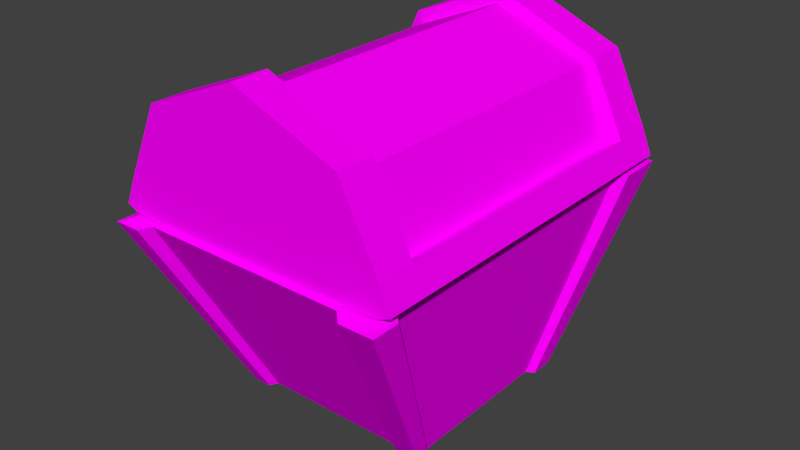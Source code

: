 # Source: AnimatedChest.blend  (saved by Blender 2.76.0; exported with 4.5.12 LTS)
import bpy
from mathutils import Matrix  # noqa: F401  (used for matrix-valued properties, if any)

bpy.ops.wm.read_factory_settings(use_empty=True)
scene = bpy.context.scene
scene.name = 'Scene'

# ---- collections
col_collection_1 = bpy.data.collections.new('Collection 1'); scene.collection.children.link(col_collection_1)

# ---- images (referenced by path relative to the original .blend; pixels are not part of the script)
import os
ASSET_DIR = os.environ.get("B2B_ASSET_DIR", "")  # directory of the original .blend (textures are referenced by path, not embedded)
HERE = os.path.dirname(os.path.abspath(__file__))  # packed textures are extracted next to this script under _unpacked/

def load_image(name, relpath, width, height, colorspace="sRGB"):
    """Load a texture the original file referenced (path relative to the .blend, or extracted next to this script)."""
    p = next((c for c in (os.path.join(HERE, relpath), os.path.join(ASSET_DIR, relpath)) if relpath and os.path.exists(c)), "")
    if p:
        img = bpy.data.images.load(p, check_existing=True)
        img.name = name
    else:  # same state as the original file: an image datablock whose file is absent (Cycles renders it pink)
        img = bpy.data.images.new(name, width, height)
        img.source = "FILE"
        img.filepath = "//" + (relpath or name)
    img.colorspace_settings.name = colorspace
    return img
img_chesttexture_png_001 = load_image('ChestTexture.png.001', 'Textures/ChestTexture.png', 1024, 1024, 'sRGB')

# ---- materials (node trees are filled in below, after node groups)
mat_material = bpy.data.materials.new('Material')
mat_material.alpha_threshold = 0.0
mat_material.roughness = 0.5
mat_material_001 = bpy.data.materials.new('Material.001')
mat_material_001.alpha_threshold = 0.0
mat_material_001.roughness = 0.5
mat_material_002 = bpy.data.materials.new('Material.002')
mat_material_002.alpha_threshold = 0.0
mat_material_002.roughness = 0.5

# ---- material node trees
mat_material.use_nodes = True; mat_material.node_tree.nodes.clear()
_N = mat_material.node_tree.nodes; _L = mat_material.node_tree.links
n0 = _N.new('ShaderNodeOutputMaterial'); n0.name = 'Material Output'; n0.location = (300, 300)
n1 = _N.new('ShaderNodeBsdfAnisotropic'); n1.name = 'Glossy BSDF'; n1.location = (10, 300)
n1.distribution = 'BECKMANN'
n1.inputs[0].default_value = (0.8, 0.647, 0.1454, 1.0)
n1.inputs[1].default_value = 0.6594
_L.new(n1.outputs[0], n0.inputs[0])
n0.is_active_output = True
mat_material_001.use_nodes = True; mat_material_001.node_tree.nodes.clear()
_N = mat_material_001.node_tree.nodes; _L = mat_material_001.node_tree.links
n0 = _N.new('ShaderNodeOutputMaterial'); n0.name = 'Material Output'; n0.location = (300, 300)
n1 = _N.new('ShaderNodeBsdfDiffuse'); n1.name = 'Diffuse BSDF'; n1.location = (10, 300)
n2 = _N.new('ShaderNodeTexImage'); n2.name = 'Image Texture'; n2.location = (-180, 300)
n2.width = 140
n2.image = img_chesttexture_png_001
_L.new(n1.outputs[0], n0.inputs[0])
_L.new(n2.outputs[0], n1.inputs[0])
n0.is_active_output = True
mat_material_002.use_nodes = True; mat_material_002.node_tree.nodes.clear()
_N = mat_material_002.node_tree.nodes; _L = mat_material_002.node_tree.links
n0 = _N.new('ShaderNodeOutputMaterial'); n0.name = 'Material Output'; n0.location = (300, 300)
n1 = _N.new('ShaderNodeBsdfDiffuse'); n1.name = 'Diffuse BSDF'; n1.location = (10, 300)
n2 = _N.new('ShaderNodeTexImage'); n2.name = 'Image Texture'; n2.location = (-180, 300)
n2.width = 140
n2.image = img_chesttexture_png_001
_L.new(n1.outputs[0], n0.inputs[0])
_L.new(n2.outputs[0], n1.inputs[0])
n0.is_active_output = True

# ---- world
world_world = bpy.data.worlds.new('World'); scene.world = world_world
world_world.color = (0.05088, 0.05088, 0.05088)
world_world.use_sun_shadow = False
world_world.sun_shadow_jitter_overblur = 0.0
world_world.cycles.sampling_method = 'MANUAL'
world_world.cycles.sample_map_resolution = 256

# ---- meshes
me_icosphere_001 = bpy.data.meshes.new('Icosphere.001')
me_icosphere_001.from_pydata([(0.07939, -2.427, -1.283), (0.002293, -1.217, -1.278), (-0.1567, -2.671, -0.1397), (0.01283, -2.601, -0.09771), (0.08561, -2.223, 0.1353), (-0.3528, -2.359, 0.3193), (-0.2538, -2.693, -0.09289), (-0.03391, -2.621, -0.2474), (0.1091, -1.751, 0.2105), (0.1113, -1.745, 0.2105), (-0.1592, -1.4, 0.4026), (-0.8459, -2.756, 0.04251), (-0.614, -1.61, 0.5491), (0.07736, -1.365, 0.1089), (0.1091, -1.738, 0.2105), (-1.13, -2.325, 0.3275), (-1.083, -2.755, 0.04028), (-0.3412, -0.7664, 0.4797), (0.199, -0.7132, 0.2105), (0.1091, -1.006, 0.2105), (-1.409, -2.616, 0.09067), (-1.372, -2.724, -0.0277), (-0.9908, -1.295, 0.4362), (0.196, -0.6439, 0.2105), (0.1945, -0.6066, 0.2105), (-1.431, -2.142, 0.1603), (-1.434, -1.775, 0.1689), (-0.07284, -0.3187, 0.2105), (0.1091, -0.5147, 0.2105), (-0.7034, -0.5267, 0.2105), (-0.6497, -0.4752, 0.2105), (-1.346, -1.074, 0.0548), (-1.397, -1.232, 0.05211), (-0.9181, -0.6768, 0.1399), (-0.7948, -0.6439, 0.2105), (-1.384, -1.126, 0.01066), (-1.243, -0.8688, -0.2711), (-1.273, -0.904, -0.3464), (-1.006, -1.277, -1.057), (-1.023, -1.292, -1.057), (-1.03, -1.267, -1.123), (0.06405, -2.412, -1.278), (0.1091, -0.6439, 0.2105), (-0.3147, -2.201, -1.057), (-0.3147, -1.277, -1.057), (-1.023, -2.201, -1.057)], [(0, 41)], [(2, 3, 4, 5, 6), (3, 2, 7), (5, 4, 8, 9, 10), (6, 5, 11), (5, 10, 12), (13, 10, 9, 14), (15, 16, 11, 5), (15, 5, 12), (10, 17, 12), (18, 10, 13, 19), (16, 15, 20, 21), (22, 15, 12), (10, 18, 23, 24, 17), (17, 22, 12), (20, 15, 25), (22, 26, 25, 15), (27, 17, 24, 28), (29, 22, 17, 30), (31, 32, 26, 22), (30, 17, 27), (33, 31, 22, 29, 34), (32, 31, 35), (36, 31, 33), (35, 31, 36, 37), (38, 39, 40), (23, 18, 19, 42), (28, 24, 23, 42), (8, 4, 3, 7, 43, 44, 42, 19, 13, 14), (42, 34, 29, 30, 27, 28), (14, 9, 8), (42, 44, 38, 40, 37, 36, 33, 34), (39, 38, 44, 43, 45), (7, 2, 6, 11, 16, 21, 45, 43), (21, 20, 25, 26, 32, 35, 37, 40, 39, 45)])
_uv = me_icosphere_001.uv_layers.new(name='UVMap')
_uv.uv.foreach_set('vector', [0.0, 0.0, 0.0, 0.0, 0.0, 0.0, 0.0, 0.0, 0.0, 0.0, 0.0, 0.0, 0.0, 0.0, 0.0, 0.0, 0.0, 0.0, 0.0, 0.0, 0.0, 0.0, 0.0, 0.0, 0.0, 0.0, 0.0, 0.0, 0.0, 0.0, 0.0, 0.0, 0.0, 0.0, 0.0, 0.0, 0.0, 0.0, 0.0, 0.0, 0.0, 0.0, 0.0, 0.0, 0.0, 0.0, 0.0, 0.0, 0.0, 0.0, 0.0, 0.0, 0.0, 0.0, 0.0, 0.0, 0.0, 0.0, 0.0, 0.0, 0.0, 0.0, 0.0, 0.0, 0.0, 0.0, 0.0, 0.0, 0.0, 0.0, 0.0, 0.0, 0.0, 0.0, 0.0, 0.0, 0.0, 0.0, 0.0, 0.0, 0.0, 0.0, 0.0, 0.0, 0.0, 0.0, 0.0, 0.0, 0.0, 0.0, 0.0, 0.0, 0.0, 0.0, 0.0, 0.0, 0.0, 0.0, 0.0, 0.0, 0.0, 0.0, 0.0, 0.0, 0.0, 0.0, 0.0, 0.0, 0.0, 0.0, 0.0, 0.0, 0.0, 0.0, 0.0, 0.0, 0.0, 0.0, 0.0, 0.0, 0.0, 0.0, 0.0, 0.0, 0.0, 0.0, 0.0, 0.0, 0.0, 0.0, 0.0, 0.0, 0.0, 0.0, 0.0, 0.0, 0.0, 0.0, 0.0, 0.0, 0.0, 0.0, 0.0, 0.0, 0.0, 0.0, 0.0, 0.0, 0.0, 0.0, 0.0, 0.0, 0.0, 0.0, 0.0, 0.0, 0.0, 0.0, 0.0, 0.0, 0.0, 0.0, 0.0, 0.0, 0.0, 0.0, 0.0, 0.0, 0.0, 0.0, 0.0, 0.0, 0.0, 0.0, 0.0, 0.0, 0.0, 0.0, 0.0, 0.0, 0.0, 0.0, 0.0, 0.0, 0.4933, 0.09059, 0.4933, 0.0906, 0.4934, 0.09022, 0.4933, 0.09022, 0.4261, 0.9237, 0.4256, 0.9231, 0.4255, 0.9231, 0.4255, 0.9237, 0.4938, 0.09128, 0.494, 0.09122, 0.4942, 0.09104, 0.4943, 0.09092, 0.4943, 0.09022, 0.4933, 0.09022, 0.4933, 0.09128, 0.4934, 0.09128, 0.4936, 0.0912, 0.4938, 0.09128, 0.4943, 0.09128, 0.4943, 0.09066, 0.494, 0.09072, 0.4938, 0.09076, 0.4933, 0.09115, 0.4939, 0.09128, 0.4938, 0.09022, 0.4938, 0.09023, 0.4938, 0.09022, 0.4943, 0.09128, 0.4943, 0.09022, 0.4933, 0.09022, 0.4933, 0.09024, 0.4933, 0.09084, 0.4933, 0.0909, 0.4936, 0.09122, 0.4937, 0.09128, 0.4933, 0.09022, 0.4933, 0.09024, 0.4933, 0.09128, 0.4943, 0.09128, 0.4943, 0.09022, 0.4933, 0.09092, 0.4934, 0.091, 0.4935, 0.09104, 0.4939, 0.09115, 0.4941, 0.09114, 0.4943, 0.09109, 0.4943, 0.09022, 0.4933, 0.09022, 0.4933, 0.09109, 0.4934, 0.09118, 0.4936, 0.09124, 0.4938, 0.09125, 0.4941, 0.09115, 0.4941, 0.09112, 0.4943, 0.09084, 0.4943, 0.09024, 0.4943, 0.09022, 0.4933, 0.09022])
me_icosphere_001.materials.append(mat_material)
me_icosphere_001.use_remesh_preserve_volume = False
me_icosphere_001.use_remesh_preserve_attributes = False
me_icosphere_001.use_mirror_vertex_groups = False
me_icosphere_001.update()
me_cylinder = bpy.data.meshes.new('Cylinder')
me_cylinder.from_pydata([(1.919, 1.398, -0.1021), (1.919, -1.406, -0.1021), (1.627, -1.406, -0.1199), (1.627, -1.116, -0.1199), (1.713, -1.116, -0.1146), (1.713, 1.124, -0.1146), (1.627, 1.124, -0.1199), (1.627, 1.398, -0.1199), (0.9195, 1.398, -0.1473), (0.2124, 1.398, -0.121), (-0.08052, 1.398, -0.1037), (0.2118, 1.398, 0.6036), (0.9187, 1.398, 0.8971), (1.626, 1.398, 0.6048), (1.626, -1.406, 0.6048), (0.9187, -1.406, 0.8971), (0.2118, -1.406, 0.6036), (-0.08052, -1.406, -0.1037), (0.2124, -1.406, -0.121), (0.9195, -1.406, -0.1473), (0.9195, -1.116, -0.1473), (0.9195, 1.124, -0.1473), (0.2124, 1.124, -0.121), (0.07816, 1.124, -0.1131), (0.07816, -1.116, -0.1131), (0.2124, -1.116, -0.121), (0.3421, 1.124, 0.5756), (0.3421, -1.116, 0.5756), (0.9068, -1.116, 0.81), (1.472, -1.116, 0.5765), (0.9068, 1.124, 0.81), (1.472, 1.124, 0.5765), (1.841, -1.406, 0.08631), (1.841, 1.398, 0.08631), (1.626, -1.124, 0.6048), (1.919, -1.124, -0.1021), (-0.08052, -1.124, -0.1037), (0.2118, -1.124, 0.6036), (0.9187, -1.124, 0.8971), (1.841, -1.124, 0.08631), (1.919, 1.091, -0.1021), (-0.08052, 1.091, -0.1037), (0.2118, 1.091, 0.6036), (0.9187, 1.091, 0.8971), (1.841, 1.091, 0.08631), (1.626, 1.091, 0.6048), (-0.005446, 1.398, 0.07796), (-0.005445, -1.406, 0.07796), (-0.005446, -1.124, 0.07796), (-0.005446, 1.091, 0.07796), (-0.09786, -1.406, 0.1162), (-0.1729, -1.406, -0.06552), (-0.1729, 1.091, -0.06552), (-0.1729, 1.398, -0.06552), (-0.1729, -1.124, -0.06552), (-0.09786, 1.398, 0.1162), (-0.09786, -1.124, 0.1162), (-0.09786, 1.091, 0.1162), (1.654, -1.124, 0.6799), (1.654, -1.406, 0.6799), (0.8803, -1.406, 0.9895), (0.1734, -1.406, 0.696), (0.1734, -1.124, 0.696), (0.8803, -1.124, 0.9895), (0.1734, 1.398, 0.696), (0.8803, 1.398, 0.9895), (1.68, 1.398, 0.6522), (0.1734, 1.091, 0.696), (0.8803, 1.091, 0.9895), (1.68, 1.091, 0.6522), (1.934, 1.398, 0.1247), (1.934, -1.406, 0.1247), (1.934, 1.091, 0.1247), (1.934, -1.124, 0.1247), (1.934, -1.406, 0.1247), (2.012, -1.406, -0.06373), (2.012, 1.091, -0.06373), (2.012, 1.398, -0.06373), (1.934, 1.398, 0.1247), (1.934, 1.091, 0.1247), (2.012, -1.124, -0.06373), (1.934, -1.124, 0.1247)], [], [(0, 40, 35, 1, 2, 3, 4, 5, 6, 7), (0, 7, 8, 9, 10, 46, 11, 12, 13, 33), (39, 32, 74, 81), (2, 1, 32, 14, 15, 16, 47, 17, 18, 19), (3, 2, 19, 20), (7, 6, 21, 8), (8, 21, 22, 9), (9, 22, 23, 24, 25, 18, 17, 36, 41, 10), (34, 38, 63, 58), (15, 14, 59, 60), (20, 19, 18, 25), (24, 23, 26, 27), (4, 3, 20, 25, 24, 27, 28, 29), (26, 30, 28, 27), (23, 22, 21, 6, 5, 31, 30, 26), (5, 4, 29, 31), (30, 31, 29, 28), (32, 39, 73, 71), (45, 34, 39, 44), (43, 38, 34, 45), (42, 37, 38, 43), (49, 48, 37, 42), (0, 33, 78, 77), (35, 40, 76, 80), (13, 12, 65, 66), (45, 13, 66, 69), (47, 48, 56, 50), (41, 36, 54, 52), (48, 49, 57, 56), (53, 52, 57, 55), (52, 54, 56, 57), (54, 51, 50, 56), (49, 46, 55, 57), (10, 41, 52, 53), (36, 17, 51, 54), (46, 10, 53, 55), (17, 47, 50, 51), (56, 50, 61, 62), (62, 61, 60, 63), (63, 60, 59, 58), (38, 37, 62, 63), (16, 15, 60, 61), (37, 48, 56, 62), (14, 34, 58, 59), (55, 57, 67, 64), (64, 67, 68, 65), (65, 68, 69, 66), (42, 43, 68, 67), (11, 46, 55, 64), (12, 11, 64, 65), (43, 45, 69, 68), (47, 16, 61, 50), (49, 42, 67, 57), (66, 69, 72, 70), (58, 59, 71, 73), (44, 33, 70, 72), (39, 34, 58, 73), (45, 44, 72, 69), (81, 74, 75, 80), (79, 81, 80, 76), (78, 79, 76, 77), (40, 0, 77, 76), (1, 35, 80, 75), (33, 44, 79, 78), (44, 39, 81, 79), (32, 1, 75, 74), (14, 32, 71, 59), (33, 13, 66, 70)])
_uv = me_cylinder.uv_layers.new(name='UVMap')
_uv.uv.foreach_set('vector', [0.2557, 0.1098, 0.2543, 0.1082, 0.2504, 0.09932, 0.2506, 0.0991, 0.2504, 0.09898, 0.2502, 0.09923, 0.2501, 0.09966, 0.2533, 0.107, 0.2536, 0.1069, 0.2546, 0.1075, 0.2557, 0.1098, 0.2546, 0.1075, 0.2538, 0.1057, 0.2535, 0.1048, 0.2534, 0.1046, 0.2534, 0.1047, 0.2534, 0.1048, 0.2541, 0.105, 0.2549, 0.1061, 0.2556, 0.1083, 0.1506, 0.9701, 0.1498, 0.9701, 0.1499, 0.9701, 0.1501, 0.9702, 0.2504, 0.09898, 0.2506, 0.0991, 0.2507, 0.09913, 0.2503, 0.09907, 0.2496, 0.09869, 0.2488, 0.09753, 0.248, 0.09514, 0.248, 0.0937, 0.2491, 0.09616, 0.25, 0.09795, 0.2502, 0.09923, 0.2504, 0.09898, 0.25, 0.09795, 0.2502, 0.09819, 0.2546, 0.1075, 0.2536, 0.1069, 0.2537, 0.1055, 0.2538, 0.1057, 0.2538, 0.1057, 0.2537, 0.1055, 0.2537, 0.1045, 0.2535, 0.1048, 0.2535, 0.1048, 0.2537, 0.1045, 0.2539, 0.104, 0.2503, 0.09641, 0.2503, 0.09675, 0.2491, 0.09616, 0.248, 0.0937, 0.2494, 0.09543, 0.2535, 0.1042, 0.2534, 0.1046, 0.1503, 0.9704, 0.1495, 0.9701, 0.1492, 0.97, 0.15, 0.9703, 0.1488, 0.9697, 0.1495, 0.9701, 0.1498, 0.9701, 0.149, 0.9697, 0.2502, 0.09819, 0.25, 0.09795, 0.2491, 0.09616, 0.2503, 0.09675, 0.2503, 0.09641, 0.2539, 0.104, 0.2532, 0.1042, 0.2508, 0.09814, 0.2501, 0.09966, 0.2502, 0.09923, 0.2502, 0.09819, 0.2503, 0.09675, 0.2503, 0.09641, 0.2508, 0.09814, 0.2509, 0.09894, 0.2507, 0.0994, 0.2532, 0.1042, 0.253, 0.1046, 0.2509, 0.09894, 0.2508, 0.09814, 0.2539, 0.104, 0.2537, 0.1045, 0.2537, 0.1055, 0.2536, 0.1069, 0.2533, 0.107, 0.253, 0.1054, 0.253, 0.1046, 0.2532, 0.1042, 0.2533, 0.107, 0.2501, 0.09966, 0.2507, 0.0994, 0.253, 0.1054, 0.253, 0.1046, 0.253, 0.1054, 0.2507, 0.0994, 0.2509, 0.09894, 0.1498, 0.9701, 0.1506, 0.9701, 0.1504, 0.9702, 0.15, 0.9701, 0.2545, 0.1055, 0.2512, 0.09938, 0.2515, 0.09913, 0.2556, 0.1068, 0.2533, 0.1046, 0.2503, 0.09914, 0.2512, 0.09938, 0.2545, 0.1055, 0.2525, 0.1044, 0.2492, 0.09831, 0.2503, 0.09914, 0.2533, 0.1046, 0.252, 0.1046, 0.2481, 0.09719, 0.2492, 0.09831, 0.2525, 0.1044, 0.1546, 0.9803, 0.1545, 0.9789, 0.1548, 0.9798, 0.1559, 0.9822, 0.1496, 0.9703, 0.1533, 0.9787, 0.1543, 0.9789, 0.1499, 0.9702, 0.1538, 0.9768, 0.1531, 0.9757, 0.1528, 0.9756, 0.1536, 0.9767, 0.2571, 0.09224, 0.2577, 0.09224, 0.2577, 0.09239, 0.2571, 0.09239, 0.2571, 0.09188, 0.2576, 0.09188, 0.2576, 0.09208, 0.2571, 0.09208, 0.09313, 0.07498, 0.08923, 0.06662, 0.08827, 0.06647, 0.09277, 0.07512, 0.1474, 0.9683, 0.1511, 0.9753, 0.1519, 0.9751, 0.1476, 0.9671, 0.1524, 0.9753, 0.1521, 0.9751, 0.1519, 0.9751, 0.1524, 0.9752, 0.1521, 0.9751, 0.1476, 0.9665, 0.1476, 0.9671, 0.1519, 0.9751, 0.1476, 0.9665, 0.1461, 0.9631, 0.1472, 0.9656, 0.1476, 0.9671, 0.2571, 0.09168, 0.2577, 0.09168, 0.2577, 0.09188, 0.2571, 0.09188, 0.08371, 0.08156, 0.08376, 0.08123, 0.08339, 0.08137, 0.08365, 0.08152, 0.07985, 0.07287, 0.07855, 0.07123, 0.07732, 0.06931, 0.0789, 0.07272, 0.1524, 0.9754, 0.1525, 0.9753, 0.1524, 0.9753, 0.1524, 0.9752, 0.1473, 0.965, 0.1473, 0.9663, 0.1472, 0.9656, 0.1461, 0.9631, 0.1473, 0.9673, 0.1473, 0.9662, 0.1484, 0.9688, 0.1483, 0.9692, 0.1483, 0.9692, 0.1484, 0.9688, 0.149, 0.9697, 0.1492, 0.97, 0.1492, 0.97, 0.149, 0.9697, 0.1498, 0.9701, 0.15, 0.9703, 0.1495, 0.9701, 0.1484, 0.9694, 0.1483, 0.9692, 0.1492, 0.97, 0.1481, 0.9686, 0.1488, 0.9697, 0.149, 0.9697, 0.1484, 0.9688, 0.1484, 0.9694, 0.1474, 0.9683, 0.1473, 0.9673, 0.1483, 0.9692, 0.2571, 0.09208, 0.2576, 0.09208, 0.2576, 0.09224, 0.2571, 0.09224, 0.1521, 0.9756, 0.1515, 0.9755, 0.1519, 0.9752, 0.1522, 0.9754, 0.1522, 0.9754, 0.1519, 0.9752, 0.1526, 0.9754, 0.1528, 0.9756, 0.1528, 0.9756, 0.1526, 0.9754, 0.1536, 0.9763, 0.1536, 0.9767, 0.1515, 0.9751, 0.1523, 0.9753, 0.1526, 0.9754, 0.1519, 0.9752, 0.1525, 0.9755, 0.1524, 0.9754, 0.1521, 0.9756, 0.1522, 0.9754, 0.1531, 0.9757, 0.1525, 0.9755, 0.1522, 0.9754, 0.1528, 0.9756, 0.1523, 0.9753, 0.1534, 0.9762, 0.1536, 0.9763, 0.1526, 0.9754, 0.1473, 0.9663, 0.1481, 0.9686, 0.1484, 0.9688, 0.1473, 0.9662, 0.1511, 0.9753, 0.1515, 0.9751, 0.1519, 0.9752, 0.1515, 0.9755, 0.1535, 0.9768, 0.1537, 0.9763, 0.1545, 0.9775, 0.1543, 0.9784, 0.15, 0.9703, 0.1497, 0.9702, 0.15, 0.9701, 0.1504, 0.9702, 0.2556, 0.1068, 0.2556, 0.1083, 0.2554, 0.1078, 0.2556, 0.1069, 0.1506, 0.9701, 0.1503, 0.9704, 0.15, 0.9703, 0.1504, 0.9702, 0.1534, 0.9762, 0.1545, 0.9774, 0.1545, 0.9775, 0.1537, 0.9763, 0.1501, 0.9702, 0.1499, 0.9701, 0.1498, 0.9701, 0.1499, 0.9702, 0.1544, 0.9783, 0.1501, 0.9702, 0.1499, 0.9702, 0.1543, 0.9789, 0.1548, 0.9798, 0.1544, 0.9783, 0.1543, 0.9789, 0.1559, 0.9822, 0.1533, 0.9787, 0.1546, 0.9803, 0.1559, 0.9822, 0.1543, 0.9789, 0.1497, 0.9701, 0.1496, 0.9703, 0.1499, 0.9702, 0.1498, 0.9701, 0.2556, 0.1083, 0.2556, 0.1068, 0.2555, 0.1078, 0.2559, 0.1093, 0.2556, 0.1068, 0.2515, 0.09913, 0.251, 0.09917, 0.2555, 0.1078, 0.1498, 0.9701, 0.1497, 0.9701, 0.1498, 0.9701, 0.1499, 0.9701, 0.1495, 0.9701, 0.1498, 0.9701, 0.15, 0.9701, 0.1497, 0.9702, 0.1545, 0.9789, 0.1538, 0.9768, 0.1535, 0.9768, 0.1543, 0.9784])
me_cylinder.materials.append(mat_material_001)
me_cylinder.use_remesh_preserve_volume = False
me_cylinder.use_remesh_preserve_attributes = False
me_cylinder.use_mirror_vertex_groups = False
me_cylinder.update()
me_cube_002 = bpy.data.meshes.new('Cube.002')
me_cube_002.from_pydata([(-0.7125, -0.7145, -0.4883), (-1.0, -1.482, 1.0), (-0.7125, 0.7037, -0.4883), (-1.0, 1.39, 1.0), (0.7057, -0.7145, -0.4883), (1.0, -1.482, 1.0), (0.7057, 0.7037, -0.4883), (1.0, 1.39, 1.0), (-1.0, 1.054, 1.0), (-0.7125, 0.5378, -0.4883), (1.0, 1.054, 1.0), (0.7057, 0.5378, -0.4883), (0.7508, 1.39, 1.0), (0.529, 0.7037, -0.4883), (0.7508, -1.482, 1.0), (0.529, -0.7145, -0.4883), (0.7508, 1.054, 1.0), (0.529, 0.5378, -0.4883), (-0.7125, -0.6105, -0.4883), (1.0, -1.272, 1.0), (-1.0, -1.272, 1.0), (0.7057, -0.6105, -0.4883), (0.529, -0.6105, -0.4883), (0.7508, -1.272, 1.0), (-0.5741, 0.7037, -0.4883), (-0.8048, -1.482, 1.0), (-0.8048, 1.054, 1.0), (-0.8048, 1.39, 1.0), (-0.5741, -0.7145, -0.4883), (-0.5741, 0.5378, -0.4883), (-0.5741, -0.6105, -0.4883), (-0.8048, -1.272, 1.0), (0.327, 0.4203, -0.3567), (0.327, -0.6382, -0.3567), (-0.381, 0.4203, -0.3567), (-0.381, -0.6382, -0.3567), (0.8215, 1.458, 0.982), (1.071, 1.458, 0.982), (0.7559, 0.7522, -0.501), (0.7559, 0.5863, -0.501), (1.071, 1.122, 0.982), (0.5791, 0.7522, -0.501), (1.071, -1.339, 0.9782), (1.071, -1.55, 0.9782), (0.7559, -0.7622, -0.5038), (0.5791, -0.7622, -0.5038), (0.8215, -1.55, 0.9782), (0.7559, -0.6582, -0.5038), (-0.7626, -0.7622, -0.5038), (-1.071, -1.55, 0.9782), (-0.7626, -0.6582, -0.5038), (-0.8756, -1.55, 0.9782), (-1.071, -1.339, 0.9782), (-0.6242, -0.7622, -0.5038), (-1.071, 1.122, 0.982), (-1.071, 1.458, 0.982), (-0.7626, 0.7522, -0.501), (-0.6242, 0.7522, -0.501), (-0.7626, 0.5863, -0.501), (-0.8756, 1.458, 0.982)], [], [(8, 3, 55, 54), (6, 13, 41, 38), (15, 4, 44, 45), (1, 20, 52, 49), (17, 13, 6, 11), (26, 27, 3, 8), (31, 26, 8, 20), (22, 17, 11, 21), (7, 10, 40, 37), (20, 8, 9, 18), (30, 29, 17, 22), (19, 10, 16, 23), (10, 7, 12, 16), (29, 24, 13, 17), (4, 21, 47, 44), (27, 12, 13, 24), (5, 19, 23, 14), (28, 30, 22, 15), (18, 0, 48, 50), (15, 22, 21, 4), (25, 31, 20, 1), (10, 19, 21, 11), (14, 23, 31, 25), (0, 18, 30, 28), (3, 27, 59, 55), (9, 2, 24, 29), (18, 9, 29, 30), (31, 23, 33, 35), (16, 12, 27, 26), (14, 25, 28, 15), (33, 32, 34, 35), (23, 16, 32, 33), (16, 26, 34, 32), (26, 31, 35, 34), (36, 37, 38, 41), (37, 40, 39, 38), (12, 7, 37, 36), (13, 12, 36, 41), (11, 6, 38, 39), (10, 11, 39, 40), (42, 43, 44, 47), (43, 46, 45, 44), (5, 14, 46, 43), (19, 5, 43, 42), (21, 19, 42, 47), (14, 15, 45, 46), (51, 49, 48, 53), (49, 52, 50, 48), (25, 1, 49, 51), (28, 25, 51, 53), (0, 28, 53, 48), (20, 18, 50, 52), (54, 55, 56, 58), (55, 59, 57, 56), (27, 24, 57, 59), (9, 8, 54, 58), (24, 2, 56, 57), (2, 9, 58, 56)])
_uv = me_cube_002.uv_layers.new(name='UVMap')
_uv.uv.foreach_set('vector', [0.4255, 0.9219, 0.4272, 0.9219, 0.4272, 0.9237, 0.4255, 0.9237, 0.4255, 0.9219, 0.4272, 0.9219, 0.4272, 0.9237, 0.4255, 0.9237, 0.4255, 0.9219, 0.4272, 0.9219, 0.4272, 0.9237, 0.4255, 0.9237, 0.4255, 0.9219, 0.4272, 0.9219, 0.4272, 0.9237, 0.4255, 0.9237, 0.4255, 0.9219, 0.4272, 0.9219, 0.4272, 0.9237, 0.4255, 0.9237, 0.4255, 0.9219, 0.4272, 0.9219, 0.4272, 0.9237, 0.4255, 0.9237, 0.4943, 0.09128, 0.4933, 0.09128, 0.4933, 0.09022, 0.4943, 0.09022, 0.4943, 0.09128, 0.4933, 0.09128, 0.4933, 0.09022, 0.4943, 0.09022, 0.4255, 0.9219, 0.4272, 0.9219, 0.4272, 0.9237, 0.4255, 0.9237, 0.4943, 0.09128, 0.4933, 0.09128, 0.4933, 0.09022, 0.4943, 0.09022, 0.4943, 0.09128, 0.4933, 0.09128, 0.4933, 0.09022, 0.4943, 0.09022, 0.4943, 0.09128, 0.4933, 0.09128, 0.4933, 0.09022, 0.4943, 0.09022, 0.4255, 0.9219, 0.4272, 0.9219, 0.4272, 0.9237, 0.4255, 0.9237, 0.4943, 0.09128, 0.4933, 0.09128, 0.4933, 0.09022, 0.4943, 0.09022, 0.4255, 0.9219, 0.4272, 0.9219, 0.4272, 0.9237, 0.4255, 0.9237, 0.4943, 0.09128, 0.4933, 0.09128, 0.4933, 0.09022, 0.4943, 0.09022, 0.4255, 0.9219, 0.4272, 0.9219, 0.4272, 0.9237, 0.4255, 0.9237, 0.4943, 0.09128, 0.4933, 0.09128, 0.4933, 0.09022, 0.4943, 0.09022, 0.4255, 0.9219, 0.4272, 0.9219, 0.4272, 0.9237, 0.4255, 0.9237, 0.4255, 0.9219, 0.4272, 0.9219, 0.4272, 0.9237, 0.4255, 0.9237, 0.4255, 0.9219, 0.4272, 0.9219, 0.4272, 0.9237, 0.4255, 0.9237, 0.4943, 0.09128, 0.4933, 0.09128, 0.4933, 0.09022, 0.4943, 0.09022, 0.4943, 0.09128, 0.4933, 0.09128, 0.4933, 0.09022, 0.4943, 0.09022, 0.4255, 0.9219, 0.4272, 0.9219, 0.4272, 0.9237, 0.4255, 0.9237, 0.4255, 0.9219, 0.4272, 0.9219, 0.4272, 0.9237, 0.4255, 0.9237, 0.4255, 0.9219, 0.4272, 0.9219, 0.4272, 0.9237, 0.4255, 0.9237, 0.4943, 0.09128, 0.4933, 0.09128, 0.4933, 0.09022, 0.4943, 0.09022, 0.4943, 0.09128, 0.4933, 0.09128, 0.4933, 0.09022, 0.4943, 0.09022, 0.4943, 0.09128, 0.4933, 0.09128, 0.4933, 0.09022, 0.4943, 0.09022, 0.4943, 0.09128, 0.4933, 0.09128, 0.4933, 0.09022, 0.4943, 0.09022, 0.4943, 0.09128, 0.4933, 0.09128, 0.4933, 0.09022, 0.4943, 0.09022, 0.4943, 0.09128, 0.4933, 0.09128, 0.4933, 0.09022, 0.4943, 0.09022, 0.4943, 0.09128, 0.4933, 0.09128, 0.4933, 0.09022, 0.4943, 0.09022, 0.4943, 0.09128, 0.4933, 0.09128, 0.4933, 0.09022, 0.4943, 0.09022, 0.4255, 0.9219, 0.4272, 0.9219, 0.4272, 0.9237, 0.4255, 0.9237, 0.4255, 0.9219, 0.4272, 0.9219, 0.4272, 0.9237, 0.4255, 0.9237, 0.4255, 0.9219, 0.4272, 0.9219, 0.4272, 0.9237, 0.4255, 0.9237, 0.4255, 0.9219, 0.4272, 0.9219, 0.4272, 0.9237, 0.4255, 0.9237, 0.4255, 0.9219, 0.4272, 0.9219, 0.4272, 0.9237, 0.4255, 0.9237, 0.4255, 0.9219, 0.4272, 0.9219, 0.4272, 0.9237, 0.4255, 0.9237, 0.4255, 0.9219, 0.4272, 0.9219, 0.4272, 0.9237, 0.4255, 0.9237, 0.4255, 0.9219, 0.4272, 0.9219, 0.4272, 0.9237, 0.4255, 0.9237, 0.4255, 0.9219, 0.4272, 0.9219, 0.4272, 0.9237, 0.4255, 0.9237, 0.4255, 0.9219, 0.4272, 0.9219, 0.4272, 0.9237, 0.4255, 0.9237, 0.4255, 0.9219, 0.4272, 0.9219, 0.4272, 0.9237, 0.4255, 0.9237, 0.4255, 0.9219, 0.4272, 0.9219, 0.4272, 0.9237, 0.4255, 0.9237, 0.4255, 0.9219, 0.4272, 0.9219, 0.4272, 0.9237, 0.4255, 0.9237, 0.4255, 0.9219, 0.4272, 0.9219, 0.4272, 0.9237, 0.4255, 0.9237, 0.4255, 0.9219, 0.4272, 0.9219, 0.4272, 0.9237, 0.4255, 0.9237, 0.4943, 0.09128, 0.4933, 0.09128, 0.4933, 0.09022, 0.4943, 0.09022, 0.4255, 0.9219, 0.4272, 0.9219, 0.4272, 0.9237, 0.4255, 0.9237, 0.4255, 0.9219, 0.4272, 0.9219, 0.4272, 0.9237, 0.4255, 0.9237, 0.4255, 0.9219, 0.4272, 0.9219, 0.4272, 0.9237, 0.4255, 0.9237, 0.4255, 0.9219, 0.4272, 0.9219, 0.4272, 0.9237, 0.4255, 0.9237, 0.4255, 0.9219, 0.4272, 0.9219, 0.4272, 0.9237, 0.4255, 0.9237, 0.4255, 0.9219, 0.4272, 0.9219, 0.4272, 0.9237, 0.4255, 0.9237, 0.4255, 0.9219, 0.4272, 0.9219, 0.4272, 0.9237, 0.4255, 0.9237, 0.4255, 0.9219, 0.4272, 0.9219, 0.4272, 0.9237, 0.4255, 0.9237])
me_cube_002.materials.append(mat_material_002)
me_cube_002.use_remesh_preserve_volume = False
me_cube_002.use_remesh_preserve_attributes = False
me_cube_002.use_mirror_vertex_groups = False
me_cube_002.update()
arm_armature = bpy.data.armatures.new('Armature')  # bones are not reproduced

# ---- objects
ob_gold = bpy.data.objects.new('Gold', me_icosphere_001)
ob_armature = bpy.data.objects.new('Armature', arm_armature)
ob_cylinder = bpy.data.objects.new('Cylinder', me_cylinder)
ob_bottomchest = bpy.data.objects.new('BottomChest', me_cube_002)

# ---- transforms, parenting, visibility, modifiers, constraints
ob_gold.location = (2.478, 0.4896, -0.1361)
ob_gold.scale = (1.116, 1.116, 1.116)
ob_gold.lineart.crease_threshold = 0.0
ob_armature.location = (-0.03155, -1.414, 0.07472)
ob_armature.show_in_front = True
ob_armature.lineart.crease_threshold = 0.0
ob_cylinder.parent = ob_armature
ob_cylinder.matrix_parent_inverse = Matrix(((1.0, -5.96e-08, 0.0, 1.166), (-8.431e-08, 1.0, 0.0, 1.414), (4.454e-09, 3.725e-09, 1.0, -0.07472), (0.0, 0.0, 0.0, 1.0)))
ob_cylinder.location = (-0.2907, -1.315, 0.2426)
ob_cylinder.lineart.crease_threshold = 0.0
_vg = ob_cylinder.vertex_groups.new(name='Bone')
for _i, _w in zip([0, 1, 2, 3, 4, 5, 6, 7, 8, 9, 10, 11, 12, 13, 14, 15, 16, 17, 18, 19, 20, 21, 22, 23, 24, 25, 26, 27, 28, 29, 30, 31, 32, 33, 34, 35, 36, 37, 38, 39, 40, 41, 42, 43, 44, 45, 46, 47, 48, 49, 50, 51, 52, 53, 54, 55, 56, 57, 58, 59, 60, 61, 62, 63, 64, 65, 66, 67, 68, 69, 70, 71, 72, 73, 74, 75, 76, 77, 78, 79, 80, 81], [1.0, 1.0, 1.0, 0.9991, 0.9978, 1.0, 1.0, 1.0, 1.0, 1.0, 1.0, 1.0, 1.0, 1.0, 1.0, 1.0, 1.0, 1.0, 1.0, 1.0, 1.0, 1.0, 1.0, 1.0, 0.9995, 1.0, 1.0, 0.9998, 0.9995, 0.9936, 1.0, 1.0, 1.0, 1.0, 1.0, 0.9835, 1.0, 1.0, 1.0, 1.0, 1.0, 1.0, 1.0, 1.0, 1.0, 1.0, 1.0, 1.0, 1.0, 1.0, 1.0, 1.0, 1.0, 1.0, 1.0, 1.0, 1.0, 1.0, 1.0, 1.0, 1.0, 1.0, 1.0, 1.0, 1.0, 1.0, 1.0, 1.0, 1.0, 1.0, 1.0, 1.0, 1.0, 1.0, 1.0, 1.0, 1.0, 1.0, 1.0, 1.0, 1.0, 1.0]): _vg.add([_i], _w, 'REPLACE')
_m = ob_cylinder.modifiers.new('Armature', 'ARMATURE')
_m.object = ob_armature
ob_bottomchest.location = (1.763, -1.288, -0.8793)
ob_bottomchest.lineart.crease_threshold = 0.0

# ---- collection membership
col_collection_1.objects.link(ob_gold)
col_collection_1.objects.link(ob_armature)
col_collection_1.objects.link(ob_cylinder)
col_collection_1.objects.link(ob_bottomchest)

# ---- scene / render settings (as saved in the file)
scene.frame_start = 1; scene.frame_end = 30; scene.frame_set(0)
scene.render.engine = 'CYCLES'
scene.render.resolution_percentage = 50
scene.render.dither_intensity = 0.0
scene.cycles.use_denoising = False
scene.cycles.samples = 10
scene.cycles.sampling_pattern = 'TABULATED_SOBOL'
scene.cycles.light_sampling_threshold = 0.0
scene.cycles.use_adaptive_sampling = False
scene.cycles.use_light_tree = False
scene.cycles.blur_glossy = 0.0
scene.cycles.pixel_filter_type = 'GAUSSIAN'
scene.cycles.sample_clamp_indirect = 0.0
scene.view_settings.view_transform = 'Standard'
bpy.context.view_layer.update()

# ---- added for rendering (the .blend has no active camera and no usable light): camera, sun
cam_auto = bpy.data.cameras.new('AutoCamera')
cam_auto.lens = 50.0
cam_auto.sensor_width = 36.0
cam_auto.clip_end = 1000.0
ob_auto_camera = bpy.data.objects.new('AutoCamera', cam_auto)
scene.collection.objects.link(ob_auto_camera)
ob_auto_camera.location = (6.06955, -6.5006, 3.277)
ob_auto_camera.rotation_euler = (1.09748, -7.21219e-08, 0.694738)
scene.camera = ob_auto_camera
light_auto_sun = bpy.data.lights.new('AutoSun', 'SUN')
light_auto_sun.energy = 3.0
light_auto_sun.angle = 0.0523599
ob_auto_sun = bpy.data.objects.new('AutoSun', light_auto_sun)
scene.collection.objects.link(ob_auto_sun)
ob_auto_sun.rotation_euler = (0.872665, 0.174533, 0.523599)
bpy.context.view_layer.update()
